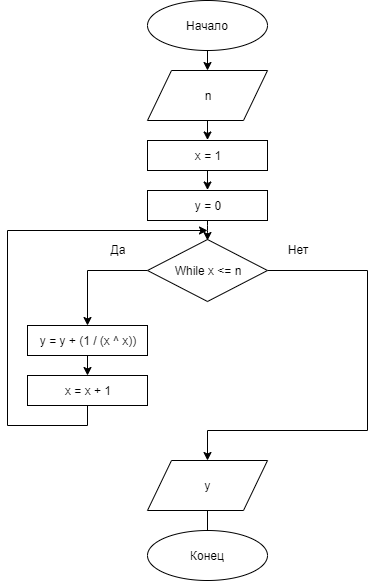

The diagram above was exported from draw.io. Its source (the exported page's mxGraphModel, read from the mxfile embedded in the PNG):
<mxGraphModel dx="1408" dy="699" grid="1" gridSize="10" guides="1" tooltips="1" connect="1" arrows="1" fold="1" page="1" pageScale="1" pageWidth="827" pageHeight="1169" math="0" shadow="0">
  <root>
    <mxCell id="0" />
    <mxCell id="1" parent="0" />
    <mxCell id="PPTUg2FjcgRG5S_Wm3iO-280" value="Начало" style="ellipse;whiteSpace=wrap;html=1;" vertex="1" parent="1">
      <mxGeometry x="410" y="180" width="120" height="50" as="geometry" />
    </mxCell>
    <mxCell id="PPTUg2FjcgRG5S_Wm3iO-281" value="Конец" style="ellipse;whiteSpace=wrap;html=1;" vertex="1" parent="1">
      <mxGeometry x="410" y="710" width="120" height="50" as="geometry" />
    </mxCell>
    <mxCell id="PPTUg2FjcgRG5S_Wm3iO-282" value="" style="endArrow=classic;html=1;entryX=0.5;entryY=0;entryDx=0;entryDy=0;" edge="1" parent="1" source="PPTUg2FjcgRG5S_Wm3iO-280">
      <mxGeometry width="50" height="50" relative="1" as="geometry">
        <mxPoint x="630" y="430" as="sourcePoint" />
        <mxPoint x="470" y="250" as="targetPoint" />
      </mxGeometry>
    </mxCell>
    <mxCell id="PPTUg2FjcgRG5S_Wm3iO-283" value="n" style="shape=parallelogram;perimeter=parallelogramPerimeter;whiteSpace=wrap;html=1;" vertex="1" parent="1">
      <mxGeometry x="410" y="250" width="120" height="50" as="geometry" />
    </mxCell>
    <mxCell id="PPTUg2FjcgRG5S_Wm3iO-284" style="edgeStyle=orthogonalEdgeStyle;rounded=0;orthogonalLoop=1;jettySize=auto;html=1;exitX=0;exitY=0.5;exitDx=0;exitDy=0;entryX=0.5;entryY=0;entryDx=0;entryDy=0;" edge="1" parent="1" source="PPTUg2FjcgRG5S_Wm3iO-286" target="PPTUg2FjcgRG5S_Wm3iO-295">
      <mxGeometry relative="1" as="geometry" />
    </mxCell>
    <mxCell id="PPTUg2FjcgRG5S_Wm3iO-285" style="edgeStyle=orthogonalEdgeStyle;rounded=0;orthogonalLoop=1;jettySize=auto;html=1;exitX=1;exitY=0.5;exitDx=0;exitDy=0;" edge="1" parent="1" source="PPTUg2FjcgRG5S_Wm3iO-286" target="PPTUg2FjcgRG5S_Wm3iO-299">
      <mxGeometry relative="1" as="geometry">
        <Array as="points">
          <mxPoint x="630" y="450" />
          <mxPoint x="630" y="610" />
          <mxPoint x="470" y="610" />
        </Array>
      </mxGeometry>
    </mxCell>
    <mxCell id="PPTUg2FjcgRG5S_Wm3iO-286" value="While x &amp;lt;= n" style="rhombus;whiteSpace=wrap;html=1;" vertex="1" parent="1">
      <mxGeometry x="410" y="419" width="120" height="62" as="geometry" />
    </mxCell>
    <mxCell id="PPTUg2FjcgRG5S_Wm3iO-287" value="" style="endArrow=classic;html=1;entryX=0.5;entryY=0;entryDx=0;entryDy=0;" edge="1" parent="1">
      <mxGeometry width="50" height="50" relative="1" as="geometry">
        <mxPoint x="470" y="400" as="sourcePoint" />
        <mxPoint x="470" y="420" as="targetPoint" />
        <Array as="points">
          <mxPoint x="470" y="410" />
        </Array>
      </mxGeometry>
    </mxCell>
    <mxCell id="PPTUg2FjcgRG5S_Wm3iO-288" value="Да" style="text;html=1;strokeColor=none;fillColor=none;align=center;verticalAlign=middle;whiteSpace=wrap;rounded=0;" vertex="1" parent="1">
      <mxGeometry x="360" y="419" width="40" height="20" as="geometry" />
    </mxCell>
    <mxCell id="PPTUg2FjcgRG5S_Wm3iO-289" value="Нет" style="text;html=1;strokeColor=none;fillColor=none;align=center;verticalAlign=middle;whiteSpace=wrap;rounded=0;" vertex="1" parent="1">
      <mxGeometry x="540" y="419" width="40" height="20" as="geometry" />
    </mxCell>
    <mxCell id="PPTUg2FjcgRG5S_Wm3iO-290" value="x = 1" style="rounded=0;whiteSpace=wrap;html=1;" vertex="1" parent="1">
      <mxGeometry x="410" y="320" width="120" height="30" as="geometry" />
    </mxCell>
    <mxCell id="PPTUg2FjcgRG5S_Wm3iO-291" value="" style="endArrow=classic;html=1;entryX=0.5;entryY=0;entryDx=0;entryDy=0;" edge="1" parent="1">
      <mxGeometry width="50" height="50" relative="1" as="geometry">
        <mxPoint x="470" y="299.5" as="sourcePoint" />
        <mxPoint x="470" y="319.5" as="targetPoint" />
      </mxGeometry>
    </mxCell>
    <mxCell id="PPTUg2FjcgRG5S_Wm3iO-292" value="" style="endArrow=classic;html=1;entryX=0.5;entryY=0;entryDx=0;entryDy=0;" edge="1" parent="1">
      <mxGeometry width="50" height="50" relative="1" as="geometry">
        <mxPoint x="470" y="349.5" as="sourcePoint" />
        <mxPoint x="470" y="369.5" as="targetPoint" />
      </mxGeometry>
    </mxCell>
    <mxCell id="PPTUg2FjcgRG5S_Wm3iO-293" value="y = 0" style="rounded=0;whiteSpace=wrap;html=1;" vertex="1" parent="1">
      <mxGeometry x="410" y="370" width="120" height="30" as="geometry" />
    </mxCell>
    <mxCell id="PPTUg2FjcgRG5S_Wm3iO-294" style="edgeStyle=orthogonalEdgeStyle;rounded=0;orthogonalLoop=1;jettySize=auto;html=1;exitX=0.5;exitY=1;exitDx=0;exitDy=0;entryX=0.5;entryY=0;entryDx=0;entryDy=0;" edge="1" parent="1" source="PPTUg2FjcgRG5S_Wm3iO-295" target="PPTUg2FjcgRG5S_Wm3iO-297">
      <mxGeometry relative="1" as="geometry" />
    </mxCell>
    <mxCell id="PPTUg2FjcgRG5S_Wm3iO-295" value="y = y + (1 / (x ^ x))" style="rounded=0;whiteSpace=wrap;html=1;" vertex="1" parent="1">
      <mxGeometry x="290" y="505" width="120" height="30" as="geometry" />
    </mxCell>
    <mxCell id="PPTUg2FjcgRG5S_Wm3iO-296" style="edgeStyle=orthogonalEdgeStyle;rounded=0;orthogonalLoop=1;jettySize=auto;html=1;exitX=0.5;exitY=1;exitDx=0;exitDy=0;endArrow=none;endFill=0;" edge="1" parent="1" source="PPTUg2FjcgRG5S_Wm3iO-297">
      <mxGeometry relative="1" as="geometry">
        <mxPoint x="270" y="410" as="targetPoint" />
      </mxGeometry>
    </mxCell>
    <mxCell id="PPTUg2FjcgRG5S_Wm3iO-297" value="x = x + 1" style="rounded=0;whiteSpace=wrap;html=1;" vertex="1" parent="1">
      <mxGeometry x="290" y="555" width="120" height="30" as="geometry" />
    </mxCell>
    <mxCell id="PPTUg2FjcgRG5S_Wm3iO-298" style="edgeStyle=orthogonalEdgeStyle;rounded=0;orthogonalLoop=1;jettySize=auto;html=1;exitX=0.5;exitY=1;exitDx=0;exitDy=0;entryX=0.5;entryY=0;entryDx=0;entryDy=0;endArrow=none;endFill=0;" edge="1" parent="1" source="PPTUg2FjcgRG5S_Wm3iO-299" target="PPTUg2FjcgRG5S_Wm3iO-281">
      <mxGeometry relative="1" as="geometry" />
    </mxCell>
    <mxCell id="PPTUg2FjcgRG5S_Wm3iO-299" value="y" style="shape=parallelogram;perimeter=parallelogramPerimeter;whiteSpace=wrap;html=1;" vertex="1" parent="1">
      <mxGeometry x="410" y="640" width="120" height="50" as="geometry" />
    </mxCell>
    <mxCell id="PPTUg2FjcgRG5S_Wm3iO-300" value="" style="endArrow=classic;html=1;" edge="1" parent="1">
      <mxGeometry width="50" height="50" relative="1" as="geometry">
        <mxPoint x="270" y="410" as="sourcePoint" />
        <mxPoint x="470" y="410" as="targetPoint" />
      </mxGeometry>
    </mxCell>
  </root>
</mxGraphModel>